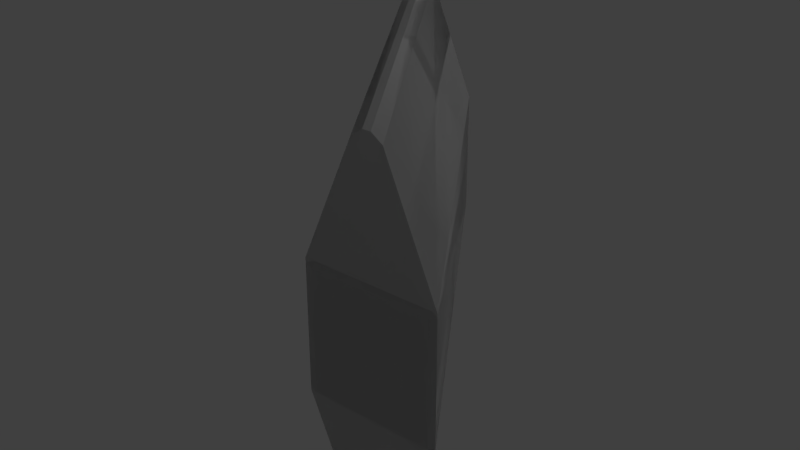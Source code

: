 # Source: Strut_Ramp.blend  (saved by Blender 2.79.0; exported with 4.5.12 LTS)
import bpy
from mathutils import Matrix  # noqa: F401  (used for matrix-valued properties, if any)

bpy.ops.wm.read_factory_settings(use_empty=True)
scene = bpy.context.scene
scene.name = 'Scene'

# ---- collections
col_collection_1 = bpy.data.collections.new('Collection 1'); scene.collection.children.link(col_collection_1)

# ---- materials (node trees are filled in below, after node groups)
mat_strut_ramp_001 = bpy.data.materials.new('strut_ramp.001')
mat_strut_ramp_001.alpha_threshold = 0.0
mat_strut_ramp_001.use_transparent_shadow = False
mat_strut_ramp_001.roughness = 0.5
mat_strut_ramp = bpy.data.materials.new('strut_ramp')
mat_strut_ramp.alpha_threshold = 0.0
mat_strut_ramp.use_transparent_shadow = False
mat_strut_ramp.roughness = 0.5

# ---- material node trees

# ---- world
world_world = bpy.data.worlds.new('World'); scene.world = world_world
world_world.color = (0.05088, 0.05088, 0.05088)
world_world.use_sun_shadow = False
world_world.sun_shadow_jitter_overblur = 0.0
world_world.cycles.sampling_method = 'MANUAL'

# ---- lights
light_lamp = bpy.data.lights.new('Lamp', 'POINT')
light_lamp.transmission_factor = 0.0
light_lamp.cutoff_distance = 30.0
light_lamp.energy = 100.0
light_lamp.shadow_buffer_clip_start = 1.001
light_lamp.shadow_soft_size = 0.1
light_lamp.shadow_maximum_resolution = 0.006
light_lamp.use_absolute_resolution = True

# ---- meshes
me_strut_ramp_001 = bpy.data.meshes.new('strut_ramp.001')
me_strut_ramp_001.from_pydata([(-0.465, 0.465, -0.5), (-0.465, 0.5, -0.465), (0.465, 0.5, -0.465), (0.465, 0.465, -0.5), (-0.5003, 0.465, -0.465), (-0.465, 0.465, -0.5), (-0.465, -0.465, -0.5), (-0.5003, -0.465, -0.465), (-0.465, -0.5, -0.465), (-0.465, -0.465, -0.5), (0.465, -0.465, -0.5), (0.465, -0.5, -0.465), (0.465, 0.465, -0.5), (0.5453, 0.465, -0.4656), (0.5453, -0.465, -0.4656), (0.465, -0.465, -0.5), (-0.465, 0.5, -0.465), (-0.465, 0.465, -0.5), (-0.5003, 0.465, -0.465), (-0.465, -0.465, -0.5), (-0.465, -0.5, -0.465), (-0.5003, -0.465, -0.465), (0.465, 0.465, -0.5), (0.465, 0.5, -0.465), (0.5453, 0.465, -0.4656), (0.465, -0.5, -0.465), (0.465, -0.465, -0.5), (0.5453, -0.465, -0.4656), (0.465, 0.465, -0.5), (0.465, -0.465, -0.5), (0.0, 0.0, -0.5), (-0.465, -0.465, -0.5), (-0.465, 0.465, -0.5), (2.465, 0.465, 2.5), (2.465, 0.5, 2.465), (1.535, 0.5, 2.465), (1.535, 0.465, 2.5), (2.5, 0.465, 2.465), (2.465, 0.465, 2.5), (2.465, -0.465, 2.5), (2.5, -0.465, 2.465), (2.465, -0.5, 2.465), (2.465, -0.465, 2.5), (1.535, -0.465, 2.5), (1.535, -0.5, 2.465), (1.535, 0.465, 2.5), (1.453, 0.465, 2.466), (1.453, -0.465, 2.466), (1.535, -0.465, 2.5), (2.465, 0.5, 2.465), (2.465, 0.465, 2.5), (2.5, 0.465, 2.465), (2.465, -0.465, 2.5), (2.465, -0.5, 2.465), (2.5, -0.465, 2.465), (1.535, 0.465, 2.5), (1.535, 0.5, 2.465), (1.453, 0.465, 2.466), (1.535, -0.5, 2.465), (1.535, -0.465, 2.5), (1.453, -0.465, 2.466), (1.535, 0.465, 2.5), (1.535, -0.465, 2.5), (2.0, 0.0, 2.5), (2.465, -0.465, 2.5), (2.465, 0.465, 2.5), (-0.5006, -0.01987, -0.464), (-0.502, -0.01987, -0.4661), (-0.5, -0.5, -0.4631), (0.4631, -0.01987, 0.981), (0.4631, -0.5, 0.981), (-0.502, 0.01987, -0.4661), (-0.5006, 0.01987, -0.464), (-0.5003, 0.5, -0.4635), (0.4742, 0.01987, 0.9976), (1.454, 0.01987, 2.467), (1.453, 0.5, 2.466), (2.5, -0.5, 2.465), (1.453, -0.5, 2.466), (1.857, -1.431, 2.466), (1.946, -1.491, 2.466), (2.008, -1.491, 2.466), (2.097, -1.431, 2.466), (1.454, -0.01987, 2.467), (2.5, 0.5, 2.466), (1.454, 0.01987, 2.467), (1.453, 0.5, 2.466), (2.501, 0.01987, 2.466), (2.501, -0.01987, 2.466), (1.858, 1.431, 2.466), (1.946, 1.491, 2.466), (2.009, 1.491, 2.466), (2.098, 1.431, 2.466), (-0.09737, -1.431, -0.4653), (-0.5, -0.5, -0.4631), (0.5455, -0.5, -0.4653), (-0.008296, -1.491, -0.4653), (0.05386, -1.491, -0.4653), (0.1429, -1.431, -0.4653), (0.5449, -0.01987, -0.4661), (0.5453, 0.5, -0.4656), (-0.5003, 0.5, -0.4635), (-0.502, 0.01987, -0.4661), (-0.502, -0.01987, -0.4661), (0.545, 0.01987, -0.4661), (-0.09774, 1.431, -0.4653), (-0.009185, 1.491, -0.4653), (0.05396, 1.491, -0.4653), (0.1426, 1.431, -0.4653), (0.4742, 0.01987, 0.9976), (0.4631, -0.01987, 0.981), (0.4853, -0.01987, 1.014), (0.4853, -0.5, 1.014), (0.4631, -0.5, 0.981), (-0.5006, -0.01987, -0.464), (-0.5006, 0.01987, -0.464), (-0.502, 0.01987, -0.4661), (-0.502, -0.01987, -0.4661), (1.454, 0.01987, 2.467), (1.454, -0.01987, 2.467), (-0.5003, 0.5, -0.4635), (1.453, 0.5, 2.466), (1.858, 1.431, 2.466), (-0.09774, 1.431, -0.4653), (2.5, 0.5, 2.466), (2.501, 0.01987, 2.466), (1.521, 0.01987, 0.9976), (0.545, 0.01987, -0.4661), (0.5453, 0.5, -0.4656), (1.521, 0.01987, 0.9976), (1.532, -0.01987, 1.014), (1.51, -0.01987, 0.981), (1.51, -0.5, 0.981), (1.532, -0.5, 1.014), (2.501, 0.01987, 2.466), (2.501, -0.01987, 2.466), (0.545, 0.01987, -0.4661), (0.5449, -0.01987, -0.4661), (2.5, 0.5, 2.466), (0.5453, 0.5, -0.4656), (0.1426, 1.431, -0.4653), (2.098, 1.431, 2.466), (0.4631, -0.5, 0.981), (0.8666, -1.431, 0.9806), (0.8894, -1.431, 1.015), (0.4853, -0.5, 1.014), (0.8666, -1.431, 0.9806), (0.9545, -1.491, 0.9789), (0.9795, -1.491, 1.016), (0.8894, -1.431, 1.015), (1.532, -0.5, 1.014), (1.13, -1.431, 1.015), (1.107, -1.431, 0.9806), (1.51, -0.5, 0.981), (1.13, -1.431, 1.015), (1.042, -1.491, 1.016), (1.017, -1.491, 0.9789), (1.107, -1.431, 0.9806), (0.9545, -1.491, 0.9789), (1.017, -1.491, 0.9789), (1.042, -1.491, 1.016), (0.9795, -1.491, 1.016), (2.098, 1.431, 2.466), (0.1426, 1.431, -0.4653), (0.05396, 1.491, -0.4653), (2.009, 1.491, 2.466), (2.009, 1.491, 2.466), (0.05396, 1.491, -0.4653), (-0.009185, 1.491, -0.4653), (1.946, 1.491, 2.466), (-0.09774, 1.431, -0.4653), (1.858, 1.431, 2.466), (1.946, 1.491, 2.466), (-0.009185, 1.491, -0.4653), (1.453, -0.5, 2.466), (1.454, -0.01987, 2.467), (0.4853, -0.01987, 1.014), (0.4853, -0.5, 1.014), (-0.09737, -1.431, -0.4653), (0.8666, -1.431, 0.9806), (0.4631, -0.5, 0.981), (-0.5, -0.5, -0.4631), (2.097, -1.431, 2.466), (1.13, -1.431, 1.015), (1.532, -0.5, 1.014), (2.5, -0.5, 2.465), (0.05386, -1.491, -0.4653), (1.017, -1.491, 0.9789), (0.9545, -1.491, 0.9789), (-0.008296, -1.491, -0.4653), (-0.09737, -1.431, -0.4653), (-0.008296, -1.491, -0.4653), (0.9545, -1.491, 0.9789), (0.8666, -1.431, 0.9806), (0.05386, -1.491, -0.4653), (0.1429, -1.431, -0.4653), (1.107, -1.431, 0.9806), (1.017, -1.491, 0.9789), (0.5455, -0.5, -0.4653), (0.5449, -0.01987, -0.4661), (1.51, -0.01987, 0.981), (1.51, -0.5, 0.981), (0.8894, -1.431, 1.015), (1.857, -1.431, 2.466), (1.453, -0.5, 2.466), (0.4853, -0.5, 1.014), (1.107, -1.431, 0.9806), (0.1429, -1.431, -0.4653), (0.5455, -0.5, -0.4653), (1.51, -0.5, 0.981), (1.042, -1.491, 1.016), (2.008, -1.491, 2.466), (1.946, -1.491, 2.466), (0.9795, -1.491, 1.016), (0.9795, -1.491, 1.016), (1.946, -1.491, 2.466), (1.857, -1.431, 2.466), (0.8894, -1.431, 1.015), (1.13, -1.431, 1.015), (2.097, -1.431, 2.466), (2.008, -1.491, 2.466), (1.042, -1.491, 1.016), (1.532, -0.01987, 1.014), (2.501, -0.01987, 2.466), (2.5, -0.5, 2.465), (1.532, -0.5, 1.014)], [], [(0, 1, 2), (0, 2, 3), (4, 5, 6), (4, 6, 7), (8, 9, 10), (8, 10, 11), (12, 13, 14), (12, 14, 15), (16, 17, 18), (19, 20, 21), (22, 23, 24), (25, 26, 27), (28, 29, 30), (29, 31, 30), (31, 32, 30), (32, 28, 30), (33, 34, 35), (33, 35, 36), (37, 38, 39), (37, 39, 40), (41, 42, 43), (41, 43, 44), (45, 46, 47), (45, 47, 48), (49, 50, 51), (52, 53, 54), (55, 56, 57), (58, 59, 60), (61, 62, 63), (62, 64, 63), (64, 65, 63), (65, 61, 63), (66, 67, 68), (69, 66, 68), (69, 68, 70), (71, 72, 73), (73, 72, 74), (74, 75, 73), (75, 76, 73), (77, 78, 79), (79, 80, 77), (80, 81, 77), (81, 82, 77), (77, 83, 78), (83, 77, 84), (85, 83, 84), (84, 86, 85), (77, 87, 84), (77, 88, 87), (89, 86, 84), (84, 90, 89), (84, 91, 90), (84, 92, 91), (93, 94, 95), (95, 96, 93), (95, 97, 96), (95, 98, 97), (95, 94, 99), (100, 99, 94), (101, 100, 94), (102, 101, 94), (94, 103, 102), (100, 104, 99), (100, 101, 105), (105, 106, 100), (106, 107, 100), (107, 108, 100), (109, 110, 111), (112, 111, 110), (112, 110, 113), (114, 110, 109), (109, 115, 114), (114, 115, 116), (116, 117, 114), (111, 118, 109), (111, 119, 118), (120, 121, 122), (120, 122, 123), (124, 125, 126), (126, 127, 124), (127, 128, 124), (129, 130, 131), (130, 132, 131), (130, 133, 132), (134, 130, 129), (134, 135, 130), (131, 136, 129), (131, 137, 136), (138, 139, 140), (138, 140, 141), (142, 143, 144), (142, 144, 145), (146, 147, 148), (146, 148, 149), (150, 151, 152), (150, 152, 153), (154, 155, 156), (154, 156, 157), (158, 159, 160), (158, 160, 161), (162, 163, 164), (162, 164, 165), (166, 167, 168), (166, 168, 169), (170, 171, 172), (170, 172, 173), (174, 175, 176), (174, 176, 177), (178, 179, 180), (178, 180, 181), (182, 183, 184), (182, 184, 185), (186, 187, 188), (186, 188, 189), (190, 191, 192), (190, 192, 193), (194, 195, 196), (194, 196, 197), (198, 199, 200), (198, 200, 201), (202, 203, 204), (202, 204, 205), (206, 207, 208), (206, 208, 209), (210, 211, 212), (210, 212, 213), (214, 215, 216), (214, 216, 217), (218, 219, 220), (218, 220, 221), (222, 223, 224), (222, 224, 225)])
me_strut_ramp_001.polygons.foreach_set('use_smooth', [True] * 132)
_k = set([(0, 1), (0, 3), (1, 2), (2, 3), (4, 5), (4, 7), (5, 6), (6, 7), (8, 9), (8, 11), (9, 10), (10, 11), (12, 13), (12, 15), (13, 14), (14, 15), (16, 17), (16, 18), (17, 18), (19, 20), (19, 21), (20, 21), (22, 23), (22, 24), (23, 24), (25, 26), (25, 27), (26, 27), (28, 29), (28, 32), (29, 31), (31, 32), (33, 34), (33, 36), (34, 35), (35, 36), (37, 38), (37, 40), (38, 39), (39, 40), (41, 42), (41, 44), (42, 43), (43, 44), (45, 46), (45, 48), (46, 47), (47, 48), (49, 50), (49, 51), (50, 51), (52, 53), (52, 54), (53, 54), (55, 56), (55, 57), (56, 57), (58, 59), (58, 60), (59, 60), (61, 62), (61, 65), (62, 64), (64, 65), (66, 67), (66, 69), (67, 68), (68, 70), (69, 70), (71, 72), (71, 73), (72, 74), (73, 76), (74, 75), (75, 76), (77, 82), (77, 88), (78, 79), (78, 83), (79, 80), (80, 81), (81, 82), (83, 85), (84, 87), (84, 92), (85, 86), (86, 89), (87, 88), (89, 90), (90, 91), (91, 92), (93, 94), (93, 96), (94, 103), (95, 98), (95, 99), (96, 97), (97, 98), (99, 104), (100, 104), (100, 108), (101, 102), (101, 105), (102, 103), (105, 106), (106, 107), (107, 108), (109, 115), (109, 118), (110, 113), (110, 114), (111, 112), (111, 119), (112, 113), (114, 117), (115, 116), (116, 117), (118, 119), (120, 121), (120, 123), (121, 122), (122, 123), (124, 125), (124, 128), (125, 126), (126, 127), (127, 128), (129, 134), (129, 136), (130, 133), (130, 135), (131, 132), (131, 137), (132, 133), (134, 135), (136, 137), (138, 139), (138, 141), (139, 140), (140, 141), (142, 143), (142, 145), (143, 144), (144, 145), (146, 147), (146, 149), (147, 148), (148, 149), (150, 151), (150, 153), (151, 152), (152, 153), (154, 155), (154, 157), (155, 156), (156, 157), (158, 159), (158, 161), (159, 160), (160, 161), (162, 163), (162, 165), (163, 164), (164, 165), (166, 167), (166, 169), (167, 168), (168, 169), (170, 171), (170, 173), (171, 172), (172, 173), (174, 175), (174, 177), (175, 176), (176, 177), (178, 179), (178, 181), (179, 180), (180, 181), (182, 183), (182, 185), (183, 184), (184, 185), (186, 187), (186, 189), (187, 188), (188, 189), (190, 191), (190, 193), (191, 192), (192, 193), (194, 195), (194, 197), (195, 196), (196, 197), (198, 199), (198, 201), (199, 200), (200, 201), (202, 203), (202, 205), (203, 204), (204, 205), (206, 207), (206, 209), (207, 208), (208, 209), (210, 211), (210, 213), (211, 212), (212, 213), (214, 215), (214, 217), (215, 216), (216, 217), (218, 219), (218, 221), (219, 220), (220, 221), (222, 223), (222, 225), (223, 224), (224, 225)])
me_strut_ramp_001.attributes.new('sharp_edge', 'BOOLEAN', 'EDGE').data.foreach_set('value', [ (min(e.vertices), max(e.vertices)) in _k for e in me_strut_ramp_001.edges])
_uv = me_strut_ramp_001.uv_layers.new(name='UVMap')
_uv.uv.foreach_set('vector', [0.7472, 0.08021, 0.7469, 0.08021, 0.7469, 0.07239, 0.7472, 0.08021, 0.7469, 0.07239, 0.7472, 0.07239, 0.7472, 0.08051, 0.7472, 0.08021, 0.7551, 0.08021, 0.7472, 0.08051, 0.7551, 0.08021, 0.7551, 0.08051, 0.7554, 0.08021, 0.7551, 0.08021, 0.7551, 0.07239, 0.7554, 0.08021, 0.7551, 0.07239, 0.7554, 0.07239, 0.7472, 0.07239, 0.7472, 0.07172, 0.7551, 0.07172, 0.7472, 0.07239, 0.7551, 0.07172, 0.7551, 0.07239, 0.7469, 0.08021, 0.7472, 0.08021, 0.7472, 0.08051, 0.7551, 0.08021, 0.7554, 0.08021, 0.7551, 0.08051, 0.7472, 0.07239, 0.7469, 0.07239, 0.7472, 0.07172, 0.7554, 0.07239, 0.7551, 0.07239, 0.7551, 0.07172, 0.7472, 0.07239, 0.7551, 0.07239, 0.7512, 0.0763, 0.7551, 0.07239, 0.7551, 0.08021, 0.7512, 0.0763, 0.7551, 0.08021, 0.7472, 0.08021, 0.7512, 0.0763, 0.7472, 0.08021, 0.7472, 0.07239, 0.7512, 0.0763, 0.7636, 0.08022, 0.7639, 0.08022, 0.7639, 0.08804, 0.7636, 0.08022, 0.7639, 0.08804, 0.7636, 0.08804, 0.7636, 0.07992, 0.7636, 0.08022, 0.7558, 0.08022, 0.7636, 0.07992, 0.7558, 0.08022, 0.7558, 0.07992, 0.7555, 0.08022, 0.7558, 0.08022, 0.7558, 0.08804, 0.7555, 0.08022, 0.7558, 0.08804, 0.7555, 0.08804, 0.7636, 0.08804, 0.7636, 0.08872, 0.7558, 0.08872, 0.7636, 0.08804, 0.7558, 0.08872, 0.7558, 0.08804, 0.7639, 0.08022, 0.7636, 0.08022, 0.7636, 0.07992, 0.7558, 0.08022, 0.7555, 0.08022, 0.7558, 0.07992, 0.7636, 0.08804, 0.7639, 0.08804, 0.7636, 0.08872, 0.7555, 0.08804, 0.7558, 0.08804, 0.7558, 0.08872, 0.7636, 0.08804, 0.7558, 0.08804, 0.7597, 0.08413, 0.7558, 0.08804, 0.7558, 0.08022, 0.7597, 0.08413, 0.7558, 0.08022, 0.7636, 0.08022, 0.7597, 0.08413, 0.7636, 0.08022, 0.7636, 0.08804, 0.7597, 0.08413, 0.2491, 0.08366, 0.2491, 0.08367, 0.2468, 0.08365, 0.2491, 0.07671, 0.2491, 0.08366, 0.2468, 0.08365, 0.2491, 0.07671, 0.2468, 0.08365, 0.2468, 0.07671, 0.2418, 0.09822, 0.2418, 0.09821, 0.2442, 0.09821, 0.2442, 0.09821, 0.2418, 0.09821, 0.2418, 0.09353, 0.2418, 0.09353, 0.2418, 0.08882, 0.2442, 0.09821, 0.2418, 0.08882, 0.2442, 0.08882, 0.2442, 0.09821, 0.2394, 0.0838, 0.2394, 0.08882, 0.2349, 0.08689, 0.2349, 0.08689, 0.2346, 0.08646, 0.2394, 0.0838, 0.2346, 0.08646, 0.2346, 0.08616, 0.2394, 0.0838, 0.2346, 0.08616, 0.2349, 0.08573, 0.2394, 0.0838, 0.2394, 0.0838, 0.2417, 0.08882, 0.2394, 0.08882, 0.2417, 0.08882, 0.2394, 0.0838, 0.2442, 0.08379, 0.2418, 0.08882, 0.2417, 0.08882, 0.2442, 0.08379, 0.2442, 0.08379, 0.2442, 0.08882, 0.2418, 0.08882, 0.2394, 0.0838, 0.2418, 0.08379, 0.2442, 0.08379, 0.2394, 0.0838, 0.2417, 0.08379, 0.2418, 0.08379, 0.2486, 0.08688, 0.2442, 0.08882, 0.2442, 0.08379, 0.2442, 0.08379, 0.2489, 0.08646, 0.2486, 0.08688, 0.2442, 0.08379, 0.2489, 0.08615, 0.2489, 0.08646, 0.2442, 0.08379, 0.2486, 0.08573, 0.2489, 0.08615, 0.2632, 0.09628, 0.2587, 0.09821, 0.2587, 0.09319, 0.2587, 0.09319, 0.2635, 0.09585, 0.2632, 0.09628, 0.2587, 0.09319, 0.2635, 0.09555, 0.2635, 0.09585, 0.2587, 0.09319, 0.2632, 0.09512, 0.2635, 0.09555, 0.2587, 0.09319, 0.2587, 0.09821, 0.2564, 0.09319, 0.2539, 0.09319, 0.2564, 0.09319, 0.2587, 0.09821, 0.2539, 0.09821, 0.2539, 0.09319, 0.2587, 0.09821, 0.2562, 0.09822, 0.2539, 0.09821, 0.2587, 0.09821, 0.2587, 0.09821, 0.2564, 0.09822, 0.2562, 0.09822, 0.2539, 0.09319, 0.2562, 0.09319, 0.2564, 0.09319, 0.2539, 0.09319, 0.2539, 0.09821, 0.2494, 0.09628, 0.2494, 0.09628, 0.2491, 0.09585, 0.2539, 0.09319, 0.2491, 0.09585, 0.2491, 0.09555, 0.2539, 0.09319, 0.2491, 0.09555, 0.2494, 0.09512, 0.2539, 0.09319, 0.7469, 0.09297, 0.7466, 0.09311, 0.7466, 0.09283, 0.7425, 0.09283, 0.7466, 0.09283, 0.7466, 0.09311, 0.7425, 0.09283, 0.7466, 0.09311, 0.7425, 0.09311, 0.7466, 0.1053, 0.7466, 0.09311, 0.7469, 0.09297, 0.7469, 0.09297, 0.7469, 0.1053, 0.7466, 0.1053, 0.7466, 0.1053, 0.7469, 0.1053, 0.7469, 0.1053, 0.7469, 0.1053, 0.7466, 0.1053, 0.7466, 0.1053, 0.7466, 0.09283, 0.7469, 0.08062, 0.7469, 0.09297, 0.7466, 0.09283, 0.7466, 0.08062, 0.7469, 0.08062, 0.2442, 0.09821, 0.2442, 0.08882, 0.2486, 0.08688, 0.2442, 0.09821, 0.2486, 0.08688, 0.2486, 0.09628, 0.2539, 0.08379, 0.2562, 0.08379, 0.2562, 0.0885, 0.2562, 0.0885, 0.2562, 0.09319, 0.2539, 0.08379, 0.2562, 0.09319, 0.2539, 0.09319, 0.2539, 0.08379, 0.7471, 0.09707, 0.7475, 0.09698, 0.7475, 0.09717, 0.7475, 0.09698, 0.7515, 0.09717, 0.7475, 0.09717, 0.7475, 0.09698, 0.7515, 0.09698, 0.7515, 0.09717, 0.7471, 0.08884, 0.7475, 0.09698, 0.7471, 0.09707, 0.7471, 0.08884, 0.7475, 0.08884, 0.7475, 0.09698, 0.7475, 0.09717, 0.7471, 0.1053, 0.7471, 0.09707, 0.7475, 0.09717, 0.7475, 0.1053, 0.7471, 0.1053, 0.2539, 0.08379, 0.2539, 0.09319, 0.2494, 0.09512, 0.2539, 0.08379, 0.2494, 0.09512, 0.2494, 0.08573, 0.7425, 0.09311, 0.7347, 0.09312, 0.7347, 0.09283, 0.7425, 0.09311, 0.7347, 0.09283, 0.7425, 0.09283, 0.7465, 0.08051, 0.7465, 0.07977, 0.7468, 0.07956, 0.7465, 0.08051, 0.7468, 0.07956, 0.7468, 0.08032, 0.7515, 0.09698, 0.7593, 0.1004, 0.7593, 0.1006, 0.7515, 0.09698, 0.7593, 0.1006, 0.7515, 0.09717, 0.7468, 0.0783, 0.7468, 0.07904, 0.7465, 0.07924, 0.7468, 0.0783, 0.7465, 0.07924, 0.7465, 0.07849, 0.7465, 0.07977, 0.7465, 0.07924, 0.7468, 0.07904, 0.7465, 0.07977, 0.7468, 0.07904, 0.7468, 0.07956, 0.2553, 0.08367, 0.2647, 0.06958, 0.2651, 0.06958, 0.2553, 0.08367, 0.2651, 0.06958, 0.2557, 0.08367, 0.2557, 0.08367, 0.2651, 0.06958, 0.2654, 0.06958, 0.2557, 0.08367, 0.2654, 0.06958, 0.256, 0.08367, 0.2658, 0.06958, 0.2564, 0.08367, 0.256, 0.08367, 0.2658, 0.06958, 0.256, 0.08367, 0.2654, 0.06958, 0.2394, 0.08882, 0.2417, 0.08882, 0.2417, 0.09348, 0.2394, 0.08882, 0.2417, 0.09348, 0.2394, 0.09348, 0.2423, 0.08366, 0.2423, 0.07672, 0.2468, 0.07671, 0.2423, 0.08366, 0.2468, 0.07671, 0.2468, 0.08365, 0.2365, 0.06982, 0.2412, 0.06982, 0.2392, 0.07429, 0.2365, 0.06982, 0.2392, 0.07429, 0.2346, 0.07429, 0.2414, 0.08367, 0.2368, 0.07673, 0.2371, 0.07673, 0.2414, 0.08367, 0.2371, 0.07673, 0.2417, 0.08367, 0.2421, 0.08367, 0.2417, 0.08367, 0.2371, 0.07673, 0.2421, 0.08367, 0.2371, 0.07673, 0.2375, 0.07672, 0.2414, 0.08367, 0.241, 0.08367, 0.2363, 0.07672, 0.2414, 0.08367, 0.2363, 0.07672, 0.2368, 0.07673, 0.2587, 0.09319, 0.2564, 0.09319, 0.2564, 0.08855, 0.2587, 0.09319, 0.2564, 0.08855, 0.2587, 0.08855, 0.2349, 0.09153, 0.2349, 0.08689, 0.2394, 0.08882, 0.2349, 0.09153, 0.2394, 0.08882, 0.2394, 0.09348, 0.2632, 0.09049, 0.2632, 0.09512, 0.2587, 0.09319, 0.2632, 0.09049, 0.2587, 0.09319, 0.2587, 0.08855, 0.2543, 0.08366, 0.2497, 0.0767, 0.25, 0.0767, 0.2543, 0.08366, 0.25, 0.0767, 0.2546, 0.08366, 0.2546, 0.08366, 0.25, 0.0767, 0.2504, 0.0767, 0.2546, 0.08366, 0.2504, 0.0767, 0.2551, 0.08367, 0.2539, 0.08367, 0.2493, 0.0767, 0.2497, 0.0767, 0.2539, 0.08367, 0.2497, 0.0767, 0.2543, 0.08366, 0.2392, 0.07659, 0.2346, 0.07659, 0.2346, 0.07429, 0.2392, 0.07659, 0.2346, 0.07429, 0.2392, 0.07429])
me_strut_ramp_001.materials.append(mat_strut_ramp_001)
me_strut_ramp_001.use_remesh_preserve_volume = False
me_strut_ramp_001.use_remesh_preserve_attributes = False
me_strut_ramp_001.use_mirror_vertex_groups = False
me_strut_ramp_001.update()
me_strut_ramp_001.normals_split_custom_set([tuple(v) for v in zip(*[iter([0.0, 0.7072, -0.707, 0.0, 0.7072, -0.707, 0.0, 0.7072, -0.707, 0.0, 0.7072, -0.707, 0.0, 0.7072, -0.707, 0.0, 0.7072, -0.707, -0.7042, 0.0, -0.71, -0.7042, 0.0, -0.71, -0.7042, 0.0, -0.71, -0.7042, 0.0, -0.71, -0.7042, 0.0, -0.71, -0.7042, 0.0, -0.71, 0.0, -0.7072, -0.707, 0.0, -0.7072, -0.707, 0.0, -0.7072, -0.707, 0.0, -0.7072, -0.707, 0.0, -0.7072, -0.707, 0.0, -0.7072, -0.707, 0.3937, 0.0, -0.9192, 0.3937, 0.0, -0.9192, 0.3937, 0.0, -0.9192, 0.3937, 0.0, -0.9192, 0.3937, 0.0, -0.9192, 0.3937, 0.0, -0.9192, -0.5742, 0.579, -0.5789, -0.5742, 0.579, -0.5789, -0.5742, 0.579, -0.5789, -0.5742, -0.579, -0.5789, -0.5742, -0.579, -0.5789, -0.5742, -0.579, -0.5789, 0.2898, 0.6768, -0.6767, 0.2898, 0.6768, -0.6767, 0.2898, 0.6768, -0.6767, 0.2898, -0.6768, -0.6767, 0.2898, -0.6768, -0.6767, 0.2898, -0.6768, -0.6767, 0.0, 0.0, -1.0, 0.0, 0.0, -1.0, 0.0, 0.0, -1.0, 0.0, 0.0, -1.0, 0.0, 0.0, -1.0, 0.0, 0.0, -1.0, 0.0, 0.0, -1.0, 0.0, 0.0, -1.0, 0.0, 0.0, -1.0, 0.0, 0.0, -1.0, 0.0, 0.0, -1.0, 0.0, 0.0, -1.0, 0.0, 0.7072, 0.707, 0.0, 0.7072, 0.707, 0.0, 0.7072, 0.707, 0.0, 0.7072, 0.707, 0.0, 0.7072, 0.707, 0.0, 0.7072, 0.707, 0.7071, 0.0, 0.7071, 0.7071, 0.0, 0.7071, 0.7071, 0.0, 0.7071, 0.7071, 0.0, 0.7071, 0.7071, 0.0, 0.7071, 0.7071, 0.0, 0.7071, 0.0, -0.7072, 0.707, 0.0, -0.7072, 0.707, 0.0, -0.7072, 0.707, 0.0, -0.7072, 0.707, 0.0, -0.7072, 0.707, 0.0, -0.7072, 0.707, -0.3854, 0.0, 0.9227, -0.3854, 0.0, 0.9227, -0.3854, 0.0, 0.9228, -0.3854, 0.0, 0.9227, -0.3854, 0.0, 0.9228, -0.3854, 0.0, 0.9228, 0.5773, 0.5774, 0.5773, 0.5773, 0.5774, 0.5773, 0.5773, 0.5774, 0.5773, 0.5773, -0.5774, 0.5773, 0.5773, -0.5774, 0.5773, 0.5773, -0.5774, 0.5773, -0.2832, 0.6782, 0.6781, -0.2832, 0.6782, 0.6781, -0.2832, 0.6782, 0.6781, -0.2832, -0.6782, 0.6781, -0.2832, -0.6782, 0.6781, -0.2832, -0.6782, 0.6781, 0.0, 0.0, 1.0, 0.0, 0.0, 1.0, 0.0, 0.0, 1.0, 0.0, 0.0, 1.0, 0.0, 0.0, 1.0, 0.0, 0.0, 1.0, 0.0, 0.0, 1.0, 0.0, 0.0, 1.0, 0.0, 0.0, 1.0, 0.0, 0.0, 1.0, 0.0, 0.0, 1.0, 0.0, 0.0, 1.0, -0.832, -1.308e-07, 0.5548, -0.832, -1.907e-07, 0.5548, -0.832, -3.533e-08, 0.5548, -0.832, 1.026e-07, 0.5548, -0.832, -1.308e-07, 0.5548, -0.832, -3.533e-08, 0.5548, -0.832, 1.026e-07, 0.5548, -0.832, -3.533e-08, 0.5548, -0.832, 1.386e-07, 0.5548, -0.8319, -6.569e-05, 0.5549, -0.8319, -6.565e-05, 0.5549, -0.832, -0.0001049, 0.5548, -0.832, -0.0001049, 0.5548, -0.8319, -6.565e-05, 0.5549, -0.832, -6.527e-05, 0.5548, -0.832, -6.527e-05, 0.5548, -0.832, -0.0004843, 0.5548, -0.832, -0.0001049, 0.5548, -0.832, -0.0004843, 0.5548, -0.832, -0.0005238, 0.5548, -0.832, -0.0001049, 0.5548, 0.0001956, -0.0004269, 1.0, 0.0005745, -0.0004522, 1.0, 0.0005763, -3.534e-06, 1.0, 0.0005763, -3.534e-06, 1.0, 0.0005881, -9.817e-06, 1.0, 0.0001956, -0.0004269, 1.0, 0.0005881, -9.817e-06, 1.0, 0.0005941, -1.26e-05, 1.0, 0.0001956, -0.0004269, 1.0, 0.0005941, -1.26e-05, 1.0, 0.0005963, -1.824e-05, 1.0, 0.0001956, -0.0004269, 1.0, 0.0001956, -0.0004269, 1.0, 0.0003883, -0.0006443, 1.0, 0.0005745, -0.0004522, 1.0, 0.0003883, -0.0006443, 1.0, 0.0001956, -0.0004269, 1.0, 0.0003862, 0.0001653, 1.0, 0.0005806, -0.0003968, 1.0, 0.0003883, -0.0006443, 1.0, 0.0003862, 0.0001653, 1.0, 0.0003862, 0.0001653, 1.0, 0.0006104, -6.818e-05, 1.0, 0.0005806, -0.0003968, 1.0, 0.0001956, -0.0004269, 1.0, 0.0005784, -0.000345, 1.0, 0.0003862, 0.0001653, 1.0, 0.0001956, -0.0004269, 1.0, 0.0005887, -0.0004278, 1.0, 0.0005784, -0.000345, 1.0, 0.0005971, 0.0003746, 1.0, 0.0006104, -6.818e-05, 1.0, 0.0003862, 0.0001653, 1.0, 0.0003862, 0.0001653, 1.0, 0.0005686, 0.000353, 1.0, 0.0005971, 0.0003746, 1.0, 0.0003862, 0.0001653, 1.0, 0.0006334, 0.0003863, 1.0, 0.0005686, 0.000353, 1.0, 0.0003862, 0.0001653, 1.0, 0.000811, 0.0004723, 1.0, 0.0006334, 0.0003863, 1.0, -0.001571, 0.001085, -1.0, -0.001264, 8.511e-05, -1.0, -0.001137, 0.0001509, -1.0, -0.001137, 0.0001509, -1.0, -0.001667, 0.00113, -1.0, -0.001571, 0.001085, -1.0, -0.001137, 0.0001509, -1.0, -0.001696, 0.001172, -1.0, -0.001667, 0.00113, -1.0, -0.001137, 0.0001509, -1.0, -0.001657, 0.001144, -1.0, -0.001696, 0.001172, -1.0, -0.001137, 0.0001509, -1.0, -0.001264, 8.511e-05, -1.0, -0.00104, -0.0003491, -1.0, -0.001163, -0.000502, -1.0, -0.00104, -0.0003491, -1.0, -0.001264, 8.511e-05, -1.0, -0.001177, -0.0004915, -1.0, -0.001163, -0.000502, -1.0, -0.001264, 8.511e-05, -1.0, -0.0009958, -0.0003828, -1.0, -0.001177, -0.0004915, -1.0, -0.001264, 8.511e-05, -1.0, -0.001264, 8.511e-05, -1.0, -0.001019, -0.0003643, -1.0, -0.0009958, -0.0003828, -1.0, -0.001163, -0.000502, -1.0, -0.0009836, -0.0004305, -1.0, -0.00104, -0.0003491, -1.0, -0.001163, -0.000502, -1.0, -0.001177, -0.0004915, -1.0, -0.001674, -0.0007867, -1.0, -0.001674, -0.0007867, -1.0, -0.001638, -0.0007623, -1.0, -0.001163, -0.000502, -1.0, -0.001638, -0.0007623, -1.0, -0.001672, -0.0007857, -1.0, -0.001163, -0.000502, -1.0, -0.001672, -0.0007857, -1.0, -0.001643, -0.000766, -1.0, -0.001163, -0.000502, -1.0, -0.8319, -3.76e-06, 0.5549, -0.8319, 1.575e-06, 0.5549, -0.8319, -6.405e-06, 0.5549, -0.8319, 6.646e-08, 0.5549, -0.8319, -6.405e-06, 0.5549, -0.8319, 1.575e-06, 0.5549, -0.8319, 6.646e-08, 0.5549, -0.8319, 1.575e-06, 0.5549, -0.8319, 7.017e-08, 0.5549, -0.832, 4.061e-07, 0.5548, -0.8319, 1.575e-06, 0.5549, -0.8319, -3.76e-06, 0.5549, -0.8319, -3.76e-06, 0.5549, -0.8319, 1.502e-06, 0.5549, -0.832, 4.061e-07, 0.5548, -0.832, 4.061e-07, 0.5548, -0.8319, 1.502e-06, 0.5549, -0.8319, -9.359e-08, 0.5549, -0.8319, -9.359e-08, 0.5549, -0.832, -2.303e-06, 0.5548, -0.832, 4.061e-07, 0.5548, -0.8319, -6.405e-06, 0.5549, -0.832, -0.0003436, 0.5548, -0.8319, -3.76e-06, 0.5549, -0.8319, -6.405e-06, 0.5549, -0.832, -9.927e-06, 0.5548, -0.832, -0.0003436, 0.5548, -0.7824, 0.3396, 0.522, -0.7824, 0.3399, 0.5218, -0.7824, 0.3401, 0.5218, -0.7824, 0.3396, 0.522, -0.7824, 0.3401, 0.5218, -0.7824, 0.34, 0.5218, 0.832, -5.746e-05, -0.5548, 0.832, -6.583e-05, -0.5548, 0.832, -6.551e-05, -0.5548, 0.832, -6.551e-05, -0.5548, 0.8319, 2.268e-05, -0.5549, 0.832, -5.746e-05, -0.5548, 0.8319, 2.268e-05, -0.5549, 0.8319, 3.1e-05, -0.5549, 0.832, -5.746e-05, -0.5548, 0.832, -9.025e-07, -0.5548, 0.8319, 5.259e-06, -0.5549, 0.8319, -6.902e-06, -0.5549, 0.8319, 5.259e-06, -0.5549, 0.8319, 3.608e-07, -0.5549, 0.8319, -6.902e-06, -0.5549, 0.8319, 5.259e-06, -0.5549, 0.8319, 3.88e-07, -0.5549, 0.8319, 3.608e-07, -0.5549, 0.832, -6.557e-06, -0.5548, 0.8319, 5.259e-06, -0.5549, 0.832, -9.025e-07, -0.5548, 0.832, -6.557e-06, -0.5548, 0.832, -6.874e-06, -0.5548, 0.8319, 5.259e-06, -0.5549, 0.8319, -6.902e-06, -0.5549, 0.832, 1.339e-05, -0.5548, 0.832, -9.025e-07, -0.5548, 0.8319, -6.902e-06, -0.5549, 0.832, 1.379e-05, -0.5548, 0.832, 1.339e-05, -0.5548, 0.7828, 0.3385, -0.5222, 0.7827, 0.3389, -0.522, 0.7827, 0.3388, -0.5221, 0.7828, 0.3385, -0.5222, 0.7827, 0.3388, -0.5221, 0.7828, 0.3384, -0.5222, -0.7825, -0.3399, 0.5217, -0.7825, -0.3396, 0.5218, -0.7825, -0.3396, 0.5218, -0.7825, -0.3399, 0.5217, -0.7825, -0.3396, 0.5218, -0.7825, -0.3396, 0.5218, -0.5259, -0.7749, 0.3507, -0.5259, -0.7749, 0.3506, -0.5262, -0.7746, 0.3508, -0.5259, -0.7749, 0.3507, -0.5262, -0.7746, 0.3508, -0.5259, -0.7749, 0.3507, 0.7828, -0.3388, -0.522, 0.7828, -0.3388, -0.522, 0.7828, -0.3388, -0.522, 0.7828, -0.3388, -0.522, 0.7828, -0.3388, -0.522, 0.7828, -0.3388, -0.522, 0.5259, -0.7749, -0.3507, 0.5259, -0.7749, -0.3507, 0.5259, -0.7749, -0.3507, 0.5259, -0.7749, -0.3507, 0.5259, -0.7749, -0.3507, 0.5259, -0.7749, -0.3507, 6.029e-11, -1.0, -1.541e-05, 1.462e-10, -1.0, -1.916e-05, 8.587e-11, -1.0, -1.652e-05, 6.029e-11, -1.0, -1.541e-05, 8.587e-11, -1.0, -1.652e-05, 0.0, -1.0, -1.277e-05, 0.527, 0.7738, -0.3516, 0.5268, 0.774, -0.3514, 0.527, 0.7737, -0.3516, 0.527, 0.7738, -0.3516, 0.527, 0.7737, -0.3516, 0.527, 0.7738, -0.3516, -0.0001117, 1.0, 7.995e-05, 0.0001189, 1.0, -8.439e-05, -0.0001597, 1.0, 0.0001103, -0.0001117, 1.0, 7.995e-05, -0.0001597, 1.0, 0.0001103, -0.0001152, 1.0, 8.245e-05, -0.5272, 0.7736, 0.3517, -0.5268, 0.774, 0.3514, -0.5268, 0.7739, 0.3514, -0.5272, 0.7736, 0.3517, -0.5268, 0.7739, 0.3514, -0.5272, 0.7735, 0.3517, -0.832, 7.076e-07, 0.5548, -0.832, 8.533e-07, 0.5548, -0.832, 1.458e-07, 0.5548, -0.832, 7.076e-07, 0.5548, -0.832, 1.458e-07, 0.5548, -0.832, 0.0, 0.5548, -0.7825, -0.3397, 0.5218, -0.7826, -0.3396, 0.5218, -0.7825, -0.3396, 0.5218, -0.7825, -0.3397, 0.5218, -0.7825, -0.3396, 0.5218, -0.7825, -0.3398, 0.5218, 0.7827, -0.339, -0.522, 0.7828, -0.3389, -0.5219, 0.7828, -0.3389, -0.5219, 0.7827, -0.339, -0.522, 0.7828, -0.3389, -0.5219, 0.7827, -0.339, -0.522, -3.782e-06, -1.0, -1.597e-05, 1.415e-10, -1.0, -1.805e-05, -5.384e-08, -1.0, -1.802e-05, -3.782e-06, -1.0, -1.597e-05, -5.384e-08, -1.0, -1.802e-05, -3.836e-06, -1.0, -1.594e-05, -0.5256, -0.7753, 0.3504, -0.5257, -0.7751, 0.3505, -0.5257, -0.7751, 0.3505, -0.5256, -0.7753, 0.3504, -0.5257, -0.7751, 0.3505, -0.5259, -0.7749, 0.3507, 0.5257, -0.775, -0.3506, 0.5255, -0.7753, -0.3504, 0.5259, -0.7749, -0.3507, 0.5257, -0.775, -0.3506, 0.5259, -0.7749, -0.3507, 0.5259, -0.7749, -0.3507, 0.832, 7.347e-07, -0.5548, 0.832, 8.564e-07, -0.5548, 0.832, 2.676e-07, -0.5548, 0.832, 7.347e-07, -0.5548, 0.832, 2.676e-07, -0.5548, 0.832, 1.457e-07, -0.5548, -0.7826, -0.3395, 0.5219, -0.7826, -0.3394, 0.5218, -0.7826, -0.3394, 0.5218, -0.7826, -0.3395, 0.5219, -0.7826, -0.3394, 0.5218, -0.7825, -0.3396, 0.5219, 0.7828, -0.3388, -0.522, 0.7829, -0.3387, -0.522, 0.7828, -0.3387, -0.522, 0.7828, -0.3388, -0.522, 0.7828, -0.3387, -0.522, 0.7827, -0.3388, -0.522, -1.552e-10, -1.0, -1.847e-05, -1.101e-08, -1.0, -1.778e-05, -1.086e-08, -1.0, -1.779e-05, -1.552e-10, -1.0, -1.847e-05, -1.086e-08, -1.0, -1.779e-05, 0.0, -1.0, -1.848e-05, -0.5259, -0.7749, 0.3507, -0.5263, -0.7745, 0.3509, -0.5263, -0.7745, 0.3509, -0.5259, -0.7749, 0.3507, -0.5263, -0.7745, 0.3509, -0.5259, -0.7749, 0.3507, 0.5259, -0.7749, -0.3507, 0.5263, -0.7745, -0.3509, 0.5263, -0.7745, -0.3509, 0.5259, -0.7749, -0.3507, 0.5263, -0.7745, -0.3509, 0.5259, -0.7749, -0.3507, 0.832, -1.383e-07, -0.5548, 0.832, -8.086e-07, -0.5548, 0.832, -6.705e-07, -0.5548, 0.832, -1.383e-07, -0.5548, 0.832, -6.705e-07, -0.5548, 0.832, 0.0, -0.5548])] * 3)])
me_strut_ramp = bpy.data.meshes.new('strut_ramp')
me_strut_ramp.from_pydata([(-0.465, 0.465, -0.5), (-0.465, 0.5, -0.465), (0.465, 0.5, -0.465), (0.465, 0.465, -0.5), (-0.5003, 0.465, -0.465), (-0.465, 0.465, -0.5), (-0.465, -0.465, -0.5), (-0.5003, -0.465, -0.465), (-0.465, -0.5, -0.465), (-0.465, -0.465, -0.5), (0.465, -0.465, -0.5), (0.465, -0.5, -0.465), (0.465, 0.465, -0.5), (0.5453, 0.465, -0.4656), (0.5453, -0.465, -0.4656), (0.465, -0.465, -0.5), (-0.465, 0.5, -0.465), (-0.465, 0.465, -0.5), (-0.5003, 0.465, -0.465), (-0.465, -0.465, -0.5), (-0.465, -0.5, -0.465), (-0.5003, -0.465, -0.465), (0.465, 0.465, -0.5), (0.465, 0.5, -0.465), (0.5453, 0.465, -0.4656), (0.465, -0.5, -0.465), (0.465, -0.465, -0.5), (0.5453, -0.465, -0.4656), (0.465, 0.465, -0.5), (0.465, -0.465, -0.5), (0.0, 0.0, -0.5), (-0.465, -0.465, -0.5), (-0.465, 0.465, -0.5), (2.465, 0.465, 2.5), (2.465, 0.5, 2.465), (1.535, 0.5, 2.465), (1.535, 0.465, 2.5), (2.5, 0.465, 2.465), (2.465, 0.465, 2.5), (2.465, -0.465, 2.5), (2.5, -0.465, 2.465), (2.465, -0.5, 2.465), (2.465, -0.465, 2.5), (1.535, -0.465, 2.5), (1.535, -0.5, 2.465), (1.535, 0.465, 2.5), (1.453, 0.465, 2.466), (1.453, -0.465, 2.466), (1.535, -0.465, 2.5), (2.465, 0.5, 2.465), (2.465, 0.465, 2.5), (2.5, 0.465, 2.465), (2.465, -0.465, 2.5), (2.465, -0.5, 2.465), (2.5, -0.465, 2.465), (1.535, 0.465, 2.5), (1.535, 0.5, 2.465), (1.453, 0.465, 2.466), (1.535, -0.5, 2.465), (1.535, -0.465, 2.5), (1.453, -0.465, 2.466), (1.535, 0.465, 2.5), (1.535, -0.465, 2.5), (2.0, 0.0, 2.5), (2.465, -0.465, 2.5), (2.465, 0.465, 2.5), (-0.5006, -0.01987, -0.464), (-0.502, -0.01987, -0.4661), (-0.5, -0.5, -0.4631), (0.4631, -0.01987, 0.981), (0.4631, -0.5, 0.981), (-0.502, 0.01987, -0.4661), (-0.5006, 0.01987, -0.464), (-0.5003, 0.5, -0.4635), (0.4742, 0.01987, 0.9976), (1.454, 0.01987, 2.467), (1.453, 0.5, 2.466), (2.5, -0.5, 2.465), (1.453, -0.5, 2.466), (1.857, -1.431, 2.466), (1.946, -1.491, 2.466), (2.008, -1.491, 2.466), (2.097, -1.431, 2.466), (1.454, -0.01987, 2.467), (2.5, 0.5, 2.466), (1.454, 0.01987, 2.467), (1.453, 0.5, 2.466), (2.501, 0.01987, 2.466), (2.501, -0.01987, 2.466), (1.858, 1.431, 2.466), (1.946, 1.491, 2.466), (2.009, 1.491, 2.466), (2.098, 1.431, 2.466), (-0.09737, -1.431, -0.4653), (-0.5, -0.5, -0.4631), (0.5455, -0.5, -0.4653), (-0.008296, -1.491, -0.4653), (0.05386, -1.491, -0.4653), (0.1429, -1.431, -0.4653), (0.5449, -0.01987, -0.4661), (0.5453, 0.5, -0.4656), (-0.5003, 0.5, -0.4635), (-0.502, 0.01987, -0.4661), (-0.502, -0.01987, -0.4661), (0.545, 0.01987, -0.4661), (-0.09774, 1.431, -0.4653), (-0.009185, 1.491, -0.4653), (0.05396, 1.491, -0.4653), (0.1426, 1.431, -0.4653), (0.4742, 0.01987, 0.9976), (0.4631, -0.01987, 0.981), (0.4853, -0.01987, 1.014), (0.4853, -0.5, 1.014), (0.4631, -0.5, 0.981), (-0.5006, -0.01987, -0.464), (-0.5006, 0.01987, -0.464), (-0.502, 0.01987, -0.4661), (-0.502, -0.01987, -0.4661), (1.454, 0.01987, 2.467), (1.454, -0.01987, 2.467), (-0.5003, 0.5, -0.4635), (1.453, 0.5, 2.466), (1.858, 1.431, 2.466), (-0.09774, 1.431, -0.4653), (2.5, 0.5, 2.466), (2.501, 0.01987, 2.466), (1.521, 0.01987, 0.9976), (0.545, 0.01987, -0.4661), (0.5453, 0.5, -0.4656), (1.521, 0.01987, 0.9976), (1.532, -0.01987, 1.014), (1.51, -0.01987, 0.981), (1.51, -0.5, 0.981), (1.532, -0.5, 1.014), (2.501, 0.01987, 2.466), (2.501, -0.01987, 2.466), (0.545, 0.01987, -0.4661), (0.5449, -0.01987, -0.4661), (2.5, 0.5, 2.466), (0.5453, 0.5, -0.4656), (0.1426, 1.431, -0.4653), (2.098, 1.431, 2.466), (0.4631, -0.5, 0.981), (0.8666, -1.431, 0.9806), (0.8894, -1.431, 1.015), (0.4853, -0.5, 1.014), (0.8666, -1.431, 0.9806), (0.9545, -1.491, 0.9789), (0.9795, -1.491, 1.016), (0.8894, -1.431, 1.015), (1.532, -0.5, 1.014), (1.13, -1.431, 1.015), (1.107, -1.431, 0.9806), (1.51, -0.5, 0.981), (1.13, -1.431, 1.015), (1.042, -1.491, 1.016), (1.017, -1.491, 0.9789), (1.107, -1.431, 0.9806), (0.9545, -1.491, 0.9789), (1.017, -1.491, 0.9789), (1.042, -1.491, 1.016), (0.9795, -1.491, 1.016), (2.098, 1.431, 2.466), (0.1426, 1.431, -0.4653), (0.05396, 1.491, -0.4653), (2.009, 1.491, 2.466), (2.009, 1.491, 2.466), (0.05396, 1.491, -0.4653), (-0.009185, 1.491, -0.4653), (1.946, 1.491, 2.466), (-0.09774, 1.431, -0.4653), (1.858, 1.431, 2.466), (1.946, 1.491, 2.466), (-0.009185, 1.491, -0.4653), (1.453, -0.5, 2.466), (1.454, -0.01987, 2.467), (0.4853, -0.01987, 1.014), (0.4853, -0.5, 1.014), (-0.09737, -1.431, -0.4653), (0.8666, -1.431, 0.9806), (0.4631, -0.5, 0.981), (-0.5, -0.5, -0.4631), (2.097, -1.431, 2.466), (1.13, -1.431, 1.015), (1.532, -0.5, 1.014), (2.5, -0.5, 2.465), (0.05386, -1.491, -0.4653), (1.017, -1.491, 0.9789), (0.9545, -1.491, 0.9789), (-0.008296, -1.491, -0.4653), (-0.09737, -1.431, -0.4653), (-0.008296, -1.491, -0.4653), (0.9545, -1.491, 0.9789), (0.8666, -1.431, 0.9806), (0.05386, -1.491, -0.4653), (0.1429, -1.431, -0.4653), (1.107, -1.431, 0.9806), (1.017, -1.491, 0.9789), (0.5455, -0.5, -0.4653), (0.5449, -0.01987, -0.4661), (1.51, -0.01987, 0.981), (1.51, -0.5, 0.981), (0.8894, -1.431, 1.015), (1.857, -1.431, 2.466), (1.453, -0.5, 2.466), (0.4853, -0.5, 1.014), (1.107, -1.431, 0.9806), (0.1429, -1.431, -0.4653), (0.5455, -0.5, -0.4653), (1.51, -0.5, 0.981), (1.042, -1.491, 1.016), (2.008, -1.491, 2.466), (1.946, -1.491, 2.466), (0.9795, -1.491, 1.016), (0.9795, -1.491, 1.016), (1.946, -1.491, 2.466), (1.857, -1.431, 2.466), (0.8894, -1.431, 1.015), (1.13, -1.431, 1.015), (2.097, -1.431, 2.466), (2.008, -1.491, 2.466), (1.042, -1.491, 1.016), (1.532, -0.01987, 1.014), (2.501, -0.01987, 2.466), (2.5, -0.5, 2.465), (1.532, -0.5, 1.014)], [], [(0, 1, 2), (0, 2, 3), (4, 5, 6), (4, 6, 7), (8, 9, 10), (8, 10, 11), (12, 13, 14), (12, 14, 15), (16, 17, 18), (19, 20, 21), (22, 23, 24), (25, 26, 27), (28, 29, 30), (29, 31, 30), (31, 32, 30), (32, 28, 30), (33, 34, 35), (33, 35, 36), (37, 38, 39), (37, 39, 40), (41, 42, 43), (41, 43, 44), (45, 46, 47), (45, 47, 48), (49, 50, 51), (52, 53, 54), (55, 56, 57), (58, 59, 60), (61, 62, 63), (62, 64, 63), (64, 65, 63), (65, 61, 63), (66, 67, 68), (69, 66, 68), (69, 68, 70), (71, 72, 73), (73, 72, 74), (74, 75, 73), (75, 76, 73), (77, 78, 79), (79, 80, 77), (80, 81, 77), (81, 82, 77), (77, 83, 78), (83, 77, 84), (85, 83, 84), (84, 86, 85), (77, 87, 84), (77, 88, 87), (89, 86, 84), (84, 90, 89), (84, 91, 90), (84, 92, 91), (93, 94, 95), (95, 96, 93), (95, 97, 96), (95, 98, 97), (95, 94, 99), (100, 99, 94), (101, 100, 94), (102, 101, 94), (94, 103, 102), (100, 104, 99), (100, 101, 105), (105, 106, 100), (106, 107, 100), (107, 108, 100), (109, 110, 111), (112, 111, 110), (112, 110, 113), (114, 110, 109), (109, 115, 114), (114, 115, 116), (116, 117, 114), (111, 118, 109), (111, 119, 118), (120, 121, 122), (120, 122, 123), (124, 125, 126), (126, 127, 124), (127, 128, 124), (129, 130, 131), (130, 132, 131), (130, 133, 132), (134, 130, 129), (134, 135, 130), (131, 136, 129), (131, 137, 136), (138, 139, 140), (138, 140, 141), (142, 143, 144), (142, 144, 145), (146, 147, 148), (146, 148, 149), (150, 151, 152), (150, 152, 153), (154, 155, 156), (154, 156, 157), (158, 159, 160), (158, 160, 161), (162, 163, 164), (162, 164, 165), (166, 167, 168), (166, 168, 169), (170, 171, 172), (170, 172, 173), (174, 175, 176), (174, 176, 177), (178, 179, 180), (178, 180, 181), (182, 183, 184), (182, 184, 185), (186, 187, 188), (186, 188, 189), (190, 191, 192), (190, 192, 193), (194, 195, 196), (194, 196, 197), (198, 199, 200), (198, 200, 201), (202, 203, 204), (202, 204, 205), (206, 207, 208), (206, 208, 209), (210, 211, 212), (210, 212, 213), (214, 215, 216), (214, 216, 217), (218, 219, 220), (218, 220, 221), (222, 223, 224), (222, 224, 225)])
me_strut_ramp.polygons.foreach_set('use_smooth', [True] * 132)
_k = set([(0, 1), (0, 3), (1, 2), (2, 3), (4, 5), (4, 7), (5, 6), (6, 7), (8, 9), (8, 11), (9, 10), (10, 11), (12, 13), (12, 15), (13, 14), (14, 15), (16, 17), (16, 18), (17, 18), (19, 20), (19, 21), (20, 21), (22, 23), (22, 24), (23, 24), (25, 26), (25, 27), (26, 27), (28, 29), (28, 32), (29, 31), (31, 32), (33, 34), (33, 36), (34, 35), (35, 36), (37, 38), (37, 40), (38, 39), (39, 40), (41, 42), (41, 44), (42, 43), (43, 44), (45, 46), (45, 48), (46, 47), (47, 48), (49, 50), (49, 51), (50, 51), (52, 53), (52, 54), (53, 54), (55, 56), (55, 57), (56, 57), (58, 59), (58, 60), (59, 60), (61, 62), (61, 65), (62, 64), (64, 65), (66, 67), (66, 69), (67, 68), (68, 70), (69, 70), (71, 72), (71, 73), (72, 74), (73, 76), (74, 75), (75, 76), (77, 82), (77, 88), (78, 79), (78, 83), (79, 80), (80, 81), (81, 82), (83, 85), (84, 87), (84, 92), (85, 86), (86, 89), (87, 88), (89, 90), (90, 91), (91, 92), (93, 94), (93, 96), (94, 103), (95, 98), (95, 99), (96, 97), (97, 98), (99, 104), (100, 104), (100, 108), (101, 102), (101, 105), (102, 103), (105, 106), (106, 107), (107, 108), (109, 115), (109, 118), (110, 113), (110, 114), (111, 112), (111, 119), (112, 113), (114, 117), (115, 116), (116, 117), (118, 119), (120, 121), (120, 123), (121, 122), (122, 123), (124, 125), (124, 128), (125, 126), (126, 127), (127, 128), (129, 134), (129, 136), (130, 133), (130, 135), (131, 132), (131, 137), (132, 133), (134, 135), (136, 137), (138, 139), (138, 141), (139, 140), (140, 141), (142, 143), (142, 145), (143, 144), (144, 145), (146, 147), (146, 149), (147, 148), (148, 149), (150, 151), (150, 153), (151, 152), (152, 153), (154, 155), (154, 157), (155, 156), (156, 157), (158, 159), (158, 161), (159, 160), (160, 161), (162, 163), (162, 165), (163, 164), (164, 165), (166, 167), (166, 169), (167, 168), (168, 169), (170, 171), (170, 173), (171, 172), (172, 173), (174, 175), (174, 177), (175, 176), (176, 177), (178, 179), (178, 181), (179, 180), (180, 181), (182, 183), (182, 185), (183, 184), (184, 185), (186, 187), (186, 189), (187, 188), (188, 189), (190, 191), (190, 193), (191, 192), (192, 193), (194, 195), (194, 197), (195, 196), (196, 197), (198, 199), (198, 201), (199, 200), (200, 201), (202, 203), (202, 205), (203, 204), (204, 205), (206, 207), (206, 209), (207, 208), (208, 209), (210, 211), (210, 213), (211, 212), (212, 213), (214, 215), (214, 217), (215, 216), (216, 217), (218, 219), (218, 221), (219, 220), (220, 221), (222, 223), (222, 225), (223, 224), (224, 225)])
me_strut_ramp.attributes.new('sharp_edge', 'BOOLEAN', 'EDGE').data.foreach_set('value', [ (min(e.vertices), max(e.vertices)) in _k for e in me_strut_ramp.edges])
_uv = me_strut_ramp.uv_layers.new(name='UVMap')
_uv.uv.foreach_set('vector', [0.7472, 0.08021, 0.7469, 0.08021, 0.7469, 0.07239, 0.7472, 0.08021, 0.7469, 0.07239, 0.7472, 0.07239, 0.7472, 0.08051, 0.7472, 0.08021, 0.7551, 0.08021, 0.7472, 0.08051, 0.7551, 0.08021, 0.7551, 0.08051, 0.7554, 0.08021, 0.7551, 0.08021, 0.7551, 0.07239, 0.7554, 0.08021, 0.7551, 0.07239, 0.7554, 0.07239, 0.7472, 0.07239, 0.7472, 0.07172, 0.7551, 0.07172, 0.7472, 0.07239, 0.7551, 0.07172, 0.7551, 0.07239, 0.7469, 0.08021, 0.7472, 0.08021, 0.7472, 0.08051, 0.7551, 0.08021, 0.7554, 0.08021, 0.7551, 0.08051, 0.7472, 0.07239, 0.7469, 0.07239, 0.7472, 0.07172, 0.7554, 0.07239, 0.7551, 0.07239, 0.7551, 0.07172, 0.7472, 0.07239, 0.7551, 0.07239, 0.7512, 0.0763, 0.7551, 0.07239, 0.7551, 0.08021, 0.7512, 0.0763, 0.7551, 0.08021, 0.7472, 0.08021, 0.7512, 0.0763, 0.7472, 0.08021, 0.7472, 0.07239, 0.7512, 0.0763, 0.7636, 0.08022, 0.7639, 0.08022, 0.7639, 0.08804, 0.7636, 0.08022, 0.7639, 0.08804, 0.7636, 0.08804, 0.7636, 0.07992, 0.7636, 0.08022, 0.7558, 0.08022, 0.7636, 0.07992, 0.7558, 0.08022, 0.7558, 0.07992, 0.7555, 0.08022, 0.7558, 0.08022, 0.7558, 0.08804, 0.7555, 0.08022, 0.7558, 0.08804, 0.7555, 0.08804, 0.7636, 0.08804, 0.7636, 0.08872, 0.7558, 0.08872, 0.7636, 0.08804, 0.7558, 0.08872, 0.7558, 0.08804, 0.7639, 0.08022, 0.7636, 0.08022, 0.7636, 0.07992, 0.7558, 0.08022, 0.7555, 0.08022, 0.7558, 0.07992, 0.7636, 0.08804, 0.7639, 0.08804, 0.7636, 0.08872, 0.7555, 0.08804, 0.7558, 0.08804, 0.7558, 0.08872, 0.7636, 0.08804, 0.7558, 0.08804, 0.7597, 0.08413, 0.7558, 0.08804, 0.7558, 0.08022, 0.7597, 0.08413, 0.7558, 0.08022, 0.7636, 0.08022, 0.7597, 0.08413, 0.7636, 0.08022, 0.7636, 0.08804, 0.7597, 0.08413, 0.2491, 0.08366, 0.2491, 0.08367, 0.2468, 0.08365, 0.2491, 0.07671, 0.2491, 0.08366, 0.2468, 0.08365, 0.2491, 0.07671, 0.2468, 0.08365, 0.2468, 0.07671, 0.2418, 0.09822, 0.2418, 0.09821, 0.2442, 0.09821, 0.2442, 0.09821, 0.2418, 0.09821, 0.2418, 0.09353, 0.2418, 0.09353, 0.2418, 0.08882, 0.2442, 0.09821, 0.2418, 0.08882, 0.2442, 0.08882, 0.2442, 0.09821, 0.2394, 0.0838, 0.2394, 0.08882, 0.2349, 0.08689, 0.2349, 0.08689, 0.2346, 0.08646, 0.2394, 0.0838, 0.2346, 0.08646, 0.2346, 0.08616, 0.2394, 0.0838, 0.2346, 0.08616, 0.2349, 0.08573, 0.2394, 0.0838, 0.2394, 0.0838, 0.2417, 0.08882, 0.2394, 0.08882, 0.2417, 0.08882, 0.2394, 0.0838, 0.2442, 0.08379, 0.2418, 0.08882, 0.2417, 0.08882, 0.2442, 0.08379, 0.2442, 0.08379, 0.2442, 0.08882, 0.2418, 0.08882, 0.2394, 0.0838, 0.2418, 0.08379, 0.2442, 0.08379, 0.2394, 0.0838, 0.2417, 0.08379, 0.2418, 0.08379, 0.2486, 0.08688, 0.2442, 0.08882, 0.2442, 0.08379, 0.2442, 0.08379, 0.2489, 0.08646, 0.2486, 0.08688, 0.2442, 0.08379, 0.2489, 0.08615, 0.2489, 0.08646, 0.2442, 0.08379, 0.2486, 0.08573, 0.2489, 0.08615, 0.2632, 0.09628, 0.2587, 0.09821, 0.2587, 0.09319, 0.2587, 0.09319, 0.2635, 0.09585, 0.2632, 0.09628, 0.2587, 0.09319, 0.2635, 0.09555, 0.2635, 0.09585, 0.2587, 0.09319, 0.2632, 0.09512, 0.2635, 0.09555, 0.2587, 0.09319, 0.2587, 0.09821, 0.2564, 0.09319, 0.2539, 0.09319, 0.2564, 0.09319, 0.2587, 0.09821, 0.2539, 0.09821, 0.2539, 0.09319, 0.2587, 0.09821, 0.2562, 0.09822, 0.2539, 0.09821, 0.2587, 0.09821, 0.2587, 0.09821, 0.2564, 0.09822, 0.2562, 0.09822, 0.2539, 0.09319, 0.2562, 0.09319, 0.2564, 0.09319, 0.2539, 0.09319, 0.2539, 0.09821, 0.2494, 0.09628, 0.2494, 0.09628, 0.2491, 0.09585, 0.2539, 0.09319, 0.2491, 0.09585, 0.2491, 0.09555, 0.2539, 0.09319, 0.2491, 0.09555, 0.2494, 0.09512, 0.2539, 0.09319, 0.7469, 0.09297, 0.7466, 0.09311, 0.7466, 0.09283, 0.7425, 0.09283, 0.7466, 0.09283, 0.7466, 0.09311, 0.7425, 0.09283, 0.7466, 0.09311, 0.7425, 0.09311, 0.7466, 0.1053, 0.7466, 0.09311, 0.7469, 0.09297, 0.7469, 0.09297, 0.7469, 0.1053, 0.7466, 0.1053, 0.7466, 0.1053, 0.7469, 0.1053, 0.7469, 0.1053, 0.7469, 0.1053, 0.7466, 0.1053, 0.7466, 0.1053, 0.7466, 0.09283, 0.7469, 0.08062, 0.7469, 0.09297, 0.7466, 0.09283, 0.7466, 0.08062, 0.7469, 0.08062, 0.2442, 0.09821, 0.2442, 0.08882, 0.2486, 0.08688, 0.2442, 0.09821, 0.2486, 0.08688, 0.2486, 0.09628, 0.2539, 0.08379, 0.2562, 0.08379, 0.2562, 0.0885, 0.2562, 0.0885, 0.2562, 0.09319, 0.2539, 0.08379, 0.2562, 0.09319, 0.2539, 0.09319, 0.2539, 0.08379, 0.7471, 0.09707, 0.7475, 0.09698, 0.7475, 0.09717, 0.7475, 0.09698, 0.7515, 0.09717, 0.7475, 0.09717, 0.7475, 0.09698, 0.7515, 0.09698, 0.7515, 0.09717, 0.7471, 0.08884, 0.7475, 0.09698, 0.7471, 0.09707, 0.7471, 0.08884, 0.7475, 0.08884, 0.7475, 0.09698, 0.7475, 0.09717, 0.7471, 0.1053, 0.7471, 0.09707, 0.7475, 0.09717, 0.7475, 0.1053, 0.7471, 0.1053, 0.2539, 0.08379, 0.2539, 0.09319, 0.2494, 0.09512, 0.2539, 0.08379, 0.2494, 0.09512, 0.2494, 0.08573, 0.7425, 0.09311, 0.7347, 0.09312, 0.7347, 0.09283, 0.7425, 0.09311, 0.7347, 0.09283, 0.7425, 0.09283, 0.7465, 0.08051, 0.7465, 0.07977, 0.7468, 0.07956, 0.7465, 0.08051, 0.7468, 0.07956, 0.7468, 0.08032, 0.7515, 0.09698, 0.7593, 0.1004, 0.7593, 0.1006, 0.7515, 0.09698, 0.7593, 0.1006, 0.7515, 0.09717, 0.7468, 0.0783, 0.7468, 0.07904, 0.7465, 0.07924, 0.7468, 0.0783, 0.7465, 0.07924, 0.7465, 0.07849, 0.7465, 0.07977, 0.7465, 0.07924, 0.7468, 0.07904, 0.7465, 0.07977, 0.7468, 0.07904, 0.7468, 0.07956, 0.2553, 0.08367, 0.2647, 0.06958, 0.2651, 0.06958, 0.2553, 0.08367, 0.2651, 0.06958, 0.2557, 0.08367, 0.2557, 0.08367, 0.2651, 0.06958, 0.2654, 0.06958, 0.2557, 0.08367, 0.2654, 0.06958, 0.256, 0.08367, 0.2658, 0.06958, 0.2564, 0.08367, 0.256, 0.08367, 0.2658, 0.06958, 0.256, 0.08367, 0.2654, 0.06958, 0.2394, 0.08882, 0.2417, 0.08882, 0.2417, 0.09348, 0.2394, 0.08882, 0.2417, 0.09348, 0.2394, 0.09348, 0.2423, 0.08366, 0.2423, 0.07672, 0.2468, 0.07671, 0.2423, 0.08366, 0.2468, 0.07671, 0.2468, 0.08365, 0.2365, 0.06982, 0.2412, 0.06982, 0.2392, 0.07429, 0.2365, 0.06982, 0.2392, 0.07429, 0.2346, 0.07429, 0.2414, 0.08367, 0.2368, 0.07673, 0.2371, 0.07673, 0.2414, 0.08367, 0.2371, 0.07673, 0.2417, 0.08367, 0.2421, 0.08367, 0.2417, 0.08367, 0.2371, 0.07673, 0.2421, 0.08367, 0.2371, 0.07673, 0.2375, 0.07672, 0.2414, 0.08367, 0.241, 0.08367, 0.2363, 0.07672, 0.2414, 0.08367, 0.2363, 0.07672, 0.2368, 0.07673, 0.2587, 0.09319, 0.2564, 0.09319, 0.2564, 0.08855, 0.2587, 0.09319, 0.2564, 0.08855, 0.2587, 0.08855, 0.2349, 0.09153, 0.2349, 0.08689, 0.2394, 0.08882, 0.2349, 0.09153, 0.2394, 0.08882, 0.2394, 0.09348, 0.2632, 0.09049, 0.2632, 0.09512, 0.2587, 0.09319, 0.2632, 0.09049, 0.2587, 0.09319, 0.2587, 0.08855, 0.2543, 0.08366, 0.2497, 0.0767, 0.25, 0.0767, 0.2543, 0.08366, 0.25, 0.0767, 0.2546, 0.08366, 0.2546, 0.08366, 0.25, 0.0767, 0.2504, 0.0767, 0.2546, 0.08366, 0.2504, 0.0767, 0.2551, 0.08367, 0.2539, 0.08367, 0.2493, 0.0767, 0.2497, 0.0767, 0.2539, 0.08367, 0.2497, 0.0767, 0.2543, 0.08366, 0.2392, 0.07659, 0.2346, 0.07659, 0.2346, 0.07429, 0.2392, 0.07659, 0.2346, 0.07429, 0.2392, 0.07429])
me_strut_ramp.materials.append(mat_strut_ramp)
me_strut_ramp.use_remesh_preserve_volume = False
me_strut_ramp.use_remesh_preserve_attributes = False
me_strut_ramp.use_mirror_vertex_groups = False
me_strut_ramp.update()
me_strut_ramp.normals_split_custom_set([tuple(v) for v in zip(*[iter([0.0, 0.7072, -0.707, 0.0, 0.7072, -0.707, 0.0, 0.7072, -0.707, 0.0, 0.7072, -0.707, 0.0, 0.7072, -0.707, 0.0, 0.7072, -0.707, -0.7042, 0.0, -0.71, -0.7042, 0.0, -0.71, -0.7042, 0.0, -0.71, -0.7042, 0.0, -0.71, -0.7042, 0.0, -0.71, -0.7042, 0.0, -0.71, 0.0, -0.7072, -0.707, 0.0, -0.7072, -0.707, 0.0, -0.7072, -0.707, 0.0, -0.7072, -0.707, 0.0, -0.7072, -0.707, 0.0, -0.7072, -0.707, 0.3937, 0.0, -0.9192, 0.3937, 0.0, -0.9192, 0.3937, 0.0, -0.9192, 0.3937, 0.0, -0.9192, 0.3937, 0.0, -0.9192, 0.3937, 0.0, -0.9192, -0.5742, 0.579, -0.5789, -0.5742, 0.579, -0.5789, -0.5742, 0.579, -0.5789, -0.5742, -0.579, -0.5789, -0.5742, -0.579, -0.5789, -0.5742, -0.579, -0.5789, 0.2898, 0.6768, -0.6767, 0.2898, 0.6768, -0.6767, 0.2898, 0.6768, -0.6767, 0.2898, -0.6768, -0.6767, 0.2898, -0.6768, -0.6767, 0.2898, -0.6768, -0.6767, 0.0, 0.0, -1.0, 0.0, 0.0, -1.0, 0.0, 0.0, -1.0, 0.0, 0.0, -1.0, 0.0, 0.0, -1.0, 0.0, 0.0, -1.0, 0.0, 0.0, -1.0, 0.0, 0.0, -1.0, 0.0, 0.0, -1.0, 0.0, 0.0, -1.0, 0.0, 0.0, -1.0, 0.0, 0.0, -1.0, 0.0, 0.7072, 0.707, 0.0, 0.7072, 0.707, 0.0, 0.7072, 0.707, 0.0, 0.7072, 0.707, 0.0, 0.7072, 0.707, 0.0, 0.7072, 0.707, 0.7071, 0.0, 0.7071, 0.7071, 0.0, 0.7071, 0.7071, 0.0, 0.7071, 0.7071, 0.0, 0.7071, 0.7071, 0.0, 0.7071, 0.7071, 0.0, 0.7071, 0.0, -0.7072, 0.707, 0.0, -0.7072, 0.707, 0.0, -0.7072, 0.707, 0.0, -0.7072, 0.707, 0.0, -0.7072, 0.707, 0.0, -0.7072, 0.707, -0.3854, 0.0, 0.9227, -0.3854, 0.0, 0.9227, -0.3854, 0.0, 0.9228, -0.3854, 0.0, 0.9227, -0.3854, 0.0, 0.9228, -0.3854, 0.0, 0.9228, 0.5773, 0.5774, 0.5773, 0.5773, 0.5774, 0.5773, 0.5773, 0.5774, 0.5773, 0.5773, -0.5774, 0.5773, 0.5773, -0.5774, 0.5773, 0.5773, -0.5774, 0.5773, -0.2832, 0.6782, 0.6781, -0.2832, 0.6782, 0.6781, -0.2832, 0.6782, 0.6781, -0.2832, -0.6782, 0.6781, -0.2832, -0.6782, 0.6781, -0.2832, -0.6782, 0.6781, 0.0, 0.0, 1.0, 0.0, 0.0, 1.0, 0.0, 0.0, 1.0, 0.0, 0.0, 1.0, 0.0, 0.0, 1.0, 0.0, 0.0, 1.0, 0.0, 0.0, 1.0, 0.0, 0.0, 1.0, 0.0, 0.0, 1.0, 0.0, 0.0, 1.0, 0.0, 0.0, 1.0, 0.0, 0.0, 1.0, -0.832, -1.308e-07, 0.5548, -0.832, -1.907e-07, 0.5548, -0.832, -3.533e-08, 0.5548, -0.832, 1.026e-07, 0.5548, -0.832, -1.308e-07, 0.5548, -0.832, -3.533e-08, 0.5548, -0.832, 1.026e-07, 0.5548, -0.832, -3.533e-08, 0.5548, -0.832, 1.386e-07, 0.5548, -0.8319, -6.569e-05, 0.5549, -0.8319, -6.565e-05, 0.5549, -0.832, -0.0001049, 0.5548, -0.832, -0.0001049, 0.5548, -0.8319, -6.565e-05, 0.5549, -0.832, -6.527e-05, 0.5548, -0.832, -6.527e-05, 0.5548, -0.832, -0.0004843, 0.5548, -0.832, -0.0001049, 0.5548, -0.832, -0.0004843, 0.5548, -0.832, -0.0005238, 0.5548, -0.832, -0.0001049, 0.5548, 0.0001956, -0.0004269, 1.0, 0.0005745, -0.0004522, 1.0, 0.0005763, -3.534e-06, 1.0, 0.0005763, -3.534e-06, 1.0, 0.0005881, -9.817e-06, 1.0, 0.0001956, -0.0004269, 1.0, 0.0005881, -9.817e-06, 1.0, 0.0005941, -1.26e-05, 1.0, 0.0001956, -0.0004269, 1.0, 0.0005941, -1.26e-05, 1.0, 0.0005963, -1.824e-05, 1.0, 0.0001956, -0.0004269, 1.0, 0.0001956, -0.0004269, 1.0, 0.0003883, -0.0006443, 1.0, 0.0005745, -0.0004522, 1.0, 0.0003883, -0.0006443, 1.0, 0.0001956, -0.0004269, 1.0, 0.0003862, 0.0001653, 1.0, 0.0005806, -0.0003968, 1.0, 0.0003883, -0.0006443, 1.0, 0.0003862, 0.0001653, 1.0, 0.0003862, 0.0001653, 1.0, 0.0006104, -6.818e-05, 1.0, 0.0005806, -0.0003968, 1.0, 0.0001956, -0.0004269, 1.0, 0.0005784, -0.000345, 1.0, 0.0003862, 0.0001653, 1.0, 0.0001956, -0.0004269, 1.0, 0.0005887, -0.0004278, 1.0, 0.0005784, -0.000345, 1.0, 0.0005971, 0.0003746, 1.0, 0.0006104, -6.818e-05, 1.0, 0.0003862, 0.0001653, 1.0, 0.0003862, 0.0001653, 1.0, 0.0005686, 0.000353, 1.0, 0.0005971, 0.0003746, 1.0, 0.0003862, 0.0001653, 1.0, 0.0006334, 0.0003863, 1.0, 0.0005686, 0.000353, 1.0, 0.0003862, 0.0001653, 1.0, 0.000811, 0.0004723, 1.0, 0.0006334, 0.0003863, 1.0, -0.001571, 0.001085, -1.0, -0.001264, 8.511e-05, -1.0, -0.001137, 0.0001509, -1.0, -0.001137, 0.0001509, -1.0, -0.001667, 0.00113, -1.0, -0.001571, 0.001085, -1.0, -0.001137, 0.0001509, -1.0, -0.001696, 0.001172, -1.0, -0.001667, 0.00113, -1.0, -0.001137, 0.0001509, -1.0, -0.001657, 0.001144, -1.0, -0.001696, 0.001172, -1.0, -0.001137, 0.0001509, -1.0, -0.001264, 8.511e-05, -1.0, -0.00104, -0.0003491, -1.0, -0.001163, -0.000502, -1.0, -0.00104, -0.0003491, -1.0, -0.001264, 8.511e-05, -1.0, -0.001177, -0.0004915, -1.0, -0.001163, -0.000502, -1.0, -0.001264, 8.511e-05, -1.0, -0.0009958, -0.0003828, -1.0, -0.001177, -0.0004915, -1.0, -0.001264, 8.511e-05, -1.0, -0.001264, 8.511e-05, -1.0, -0.001019, -0.0003643, -1.0, -0.0009958, -0.0003828, -1.0, -0.001163, -0.000502, -1.0, -0.0009836, -0.0004305, -1.0, -0.00104, -0.0003491, -1.0, -0.001163, -0.000502, -1.0, -0.001177, -0.0004915, -1.0, -0.001674, -0.0007867, -1.0, -0.001674, -0.0007867, -1.0, -0.001638, -0.0007623, -1.0, -0.001163, -0.000502, -1.0, -0.001638, -0.0007623, -1.0, -0.001672, -0.0007857, -1.0, -0.001163, -0.000502, -1.0, -0.001672, -0.0007857, -1.0, -0.001643, -0.000766, -1.0, -0.001163, -0.000502, -1.0, -0.8319, -3.76e-06, 0.5549, -0.8319, 1.575e-06, 0.5549, -0.8319, -6.405e-06, 0.5549, -0.8319, 6.646e-08, 0.5549, -0.8319, -6.405e-06, 0.5549, -0.8319, 1.575e-06, 0.5549, -0.8319, 6.646e-08, 0.5549, -0.8319, 1.575e-06, 0.5549, -0.8319, 7.017e-08, 0.5549, -0.832, 4.061e-07, 0.5548, -0.8319, 1.575e-06, 0.5549, -0.8319, -3.76e-06, 0.5549, -0.8319, -3.76e-06, 0.5549, -0.8319, 1.502e-06, 0.5549, -0.832, 4.061e-07, 0.5548, -0.832, 4.061e-07, 0.5548, -0.8319, 1.502e-06, 0.5549, -0.8319, -9.359e-08, 0.5549, -0.8319, -9.359e-08, 0.5549, -0.832, -2.303e-06, 0.5548, -0.832, 4.061e-07, 0.5548, -0.8319, -6.405e-06, 0.5549, -0.832, -0.0003436, 0.5548, -0.8319, -3.76e-06, 0.5549, -0.8319, -6.405e-06, 0.5549, -0.832, -9.927e-06, 0.5548, -0.832, -0.0003436, 0.5548, -0.7824, 0.3396, 0.522, -0.7824, 0.3399, 0.5218, -0.7824, 0.3401, 0.5218, -0.7824, 0.3396, 0.522, -0.7824, 0.3401, 0.5218, -0.7824, 0.34, 0.5218, 0.832, -5.746e-05, -0.5548, 0.832, -6.583e-05, -0.5548, 0.832, -6.551e-05, -0.5548, 0.832, -6.551e-05, -0.5548, 0.8319, 2.268e-05, -0.5549, 0.832, -5.746e-05, -0.5548, 0.8319, 2.268e-05, -0.5549, 0.8319, 3.1e-05, -0.5549, 0.832, -5.746e-05, -0.5548, 0.832, -9.025e-07, -0.5548, 0.8319, 5.259e-06, -0.5549, 0.8319, -6.902e-06, -0.5549, 0.8319, 5.259e-06, -0.5549, 0.8319, 3.608e-07, -0.5549, 0.8319, -6.902e-06, -0.5549, 0.8319, 5.259e-06, -0.5549, 0.8319, 3.88e-07, -0.5549, 0.8319, 3.608e-07, -0.5549, 0.832, -6.557e-06, -0.5548, 0.8319, 5.259e-06, -0.5549, 0.832, -9.025e-07, -0.5548, 0.832, -6.557e-06, -0.5548, 0.832, -6.874e-06, -0.5548, 0.8319, 5.259e-06, -0.5549, 0.8319, -6.902e-06, -0.5549, 0.832, 1.339e-05, -0.5548, 0.832, -9.025e-07, -0.5548, 0.8319, -6.902e-06, -0.5549, 0.832, 1.379e-05, -0.5548, 0.832, 1.339e-05, -0.5548, 0.7828, 0.3385, -0.5222, 0.7827, 0.3389, -0.522, 0.7827, 0.3388, -0.5221, 0.7828, 0.3385, -0.5222, 0.7827, 0.3388, -0.5221, 0.7828, 0.3384, -0.5222, -0.7825, -0.3399, 0.5217, -0.7825, -0.3396, 0.5218, -0.7825, -0.3396, 0.5218, -0.7825, -0.3399, 0.5217, -0.7825, -0.3396, 0.5218, -0.7825, -0.3396, 0.5218, -0.5259, -0.7749, 0.3507, -0.5259, -0.7749, 0.3506, -0.5262, -0.7746, 0.3508, -0.5259, -0.7749, 0.3507, -0.5262, -0.7746, 0.3508, -0.5259, -0.7749, 0.3507, 0.7828, -0.3388, -0.522, 0.7828, -0.3388, -0.522, 0.7828, -0.3388, -0.522, 0.7828, -0.3388, -0.522, 0.7828, -0.3388, -0.522, 0.7828, -0.3388, -0.522, 0.5259, -0.7749, -0.3507, 0.5259, -0.7749, -0.3507, 0.5259, -0.7749, -0.3507, 0.5259, -0.7749, -0.3507, 0.5259, -0.7749, -0.3507, 0.5259, -0.7749, -0.3507, 6.029e-11, -1.0, -1.541e-05, 1.462e-10, -1.0, -1.916e-05, 8.587e-11, -1.0, -1.652e-05, 6.029e-11, -1.0, -1.541e-05, 8.587e-11, -1.0, -1.652e-05, 0.0, -1.0, -1.277e-05, 0.527, 0.7738, -0.3516, 0.5268, 0.774, -0.3514, 0.527, 0.7737, -0.3516, 0.527, 0.7738, -0.3516, 0.527, 0.7737, -0.3516, 0.527, 0.7738, -0.3516, -0.0001117, 1.0, 7.995e-05, 0.0001189, 1.0, -8.439e-05, -0.0001597, 1.0, 0.0001103, -0.0001117, 1.0, 7.995e-05, -0.0001597, 1.0, 0.0001103, -0.0001152, 1.0, 8.245e-05, -0.5272, 0.7736, 0.3517, -0.5268, 0.774, 0.3514, -0.5268, 0.7739, 0.3514, -0.5272, 0.7736, 0.3517, -0.5268, 0.7739, 0.3514, -0.5272, 0.7735, 0.3517, -0.832, 7.076e-07, 0.5548, -0.832, 8.533e-07, 0.5548, -0.832, 1.458e-07, 0.5548, -0.832, 7.076e-07, 0.5548, -0.832, 1.458e-07, 0.5548, -0.832, 0.0, 0.5548, -0.7825, -0.3397, 0.5218, -0.7826, -0.3396, 0.5218, -0.7825, -0.3396, 0.5218, -0.7825, -0.3397, 0.5218, -0.7825, -0.3396, 0.5218, -0.7825, -0.3398, 0.5218, 0.7827, -0.339, -0.522, 0.7828, -0.3389, -0.5219, 0.7828, -0.3389, -0.5219, 0.7827, -0.339, -0.522, 0.7828, -0.3389, -0.5219, 0.7827, -0.339, -0.522, -3.782e-06, -1.0, -1.597e-05, 1.415e-10, -1.0, -1.805e-05, -5.384e-08, -1.0, -1.802e-05, -3.782e-06, -1.0, -1.597e-05, -5.384e-08, -1.0, -1.802e-05, -3.836e-06, -1.0, -1.594e-05, -0.5256, -0.7753, 0.3504, -0.5257, -0.7751, 0.3505, -0.5257, -0.7751, 0.3505, -0.5256, -0.7753, 0.3504, -0.5257, -0.7751, 0.3505, -0.5259, -0.7749, 0.3507, 0.5257, -0.775, -0.3506, 0.5255, -0.7753, -0.3504, 0.5259, -0.7749, -0.3507, 0.5257, -0.775, -0.3506, 0.5259, -0.7749, -0.3507, 0.5259, -0.7749, -0.3507, 0.832, 7.347e-07, -0.5548, 0.832, 8.564e-07, -0.5548, 0.832, 2.676e-07, -0.5548, 0.832, 7.347e-07, -0.5548, 0.832, 2.676e-07, -0.5548, 0.832, 1.457e-07, -0.5548, -0.7826, -0.3395, 0.5219, -0.7826, -0.3394, 0.5218, -0.7826, -0.3394, 0.5218, -0.7826, -0.3395, 0.5219, -0.7826, -0.3394, 0.5218, -0.7825, -0.3396, 0.5219, 0.7828, -0.3388, -0.522, 0.7829, -0.3387, -0.522, 0.7828, -0.3387, -0.522, 0.7828, -0.3388, -0.522, 0.7828, -0.3387, -0.522, 0.7827, -0.3388, -0.522, -1.552e-10, -1.0, -1.847e-05, -1.101e-08, -1.0, -1.778e-05, -1.086e-08, -1.0, -1.779e-05, -1.552e-10, -1.0, -1.847e-05, -1.086e-08, -1.0, -1.779e-05, 0.0, -1.0, -1.848e-05, -0.5259, -0.7749, 0.3507, -0.5263, -0.7745, 0.3509, -0.5263, -0.7745, 0.3509, -0.5259, -0.7749, 0.3507, -0.5263, -0.7745, 0.3509, -0.5259, -0.7749, 0.3507, 0.5259, -0.7749, -0.3507, 0.5263, -0.7745, -0.3509, 0.5263, -0.7745, -0.3509, 0.5259, -0.7749, -0.3507, 0.5263, -0.7745, -0.3509, 0.5259, -0.7749, -0.3507, 0.832, -1.383e-07, -0.5548, 0.832, -8.086e-07, -0.5548, 0.832, -6.705e-07, -0.5548, 0.832, -1.383e-07, -0.5548, 0.832, -6.705e-07, -0.5548, 0.832, 0.0, -0.5548])] * 3)])

# ---- objects
ob_strut_ramp_001 = bpy.data.objects.new('strut_ramp.001', me_strut_ramp_001)
ob_strut_ramp = bpy.data.objects.new('strut_ramp', me_strut_ramp)
ob_lamp = bpy.data.objects.new('Lamp', light_lamp)

# ---- transforms, parenting, visibility, modifiers, constraints
ob_strut_ramp_001.location = (0.0, 0.0, 0.0)
ob_strut_ramp_001.rotation_euler = (1.571, -0.0, 0.0)
ob_strut_ramp_001.lineart.crease_threshold = 0.0
ob_strut_ramp.location = (0.0, 0.0, 0.0)
ob_strut_ramp.rotation_euler = (1.571, -0.0, 0.0)
ob_strut_ramp.lineart.crease_threshold = 0.0
ob_lamp.location = (4.076, 1.005, 5.904)
ob_lamp.rotation_euler = (0.6503, 0.05522, 1.866)
ob_lamp.lock_rotations_4d = False
ob_lamp.empty_display_type = 'ARROWS'
ob_lamp.color = (0.0, 0.0, 0.0, 0.0)
ob_lamp.lineart.crease_threshold = 0.0

# ---- collection membership
col_collection_1.objects.link(ob_strut_ramp_001)
col_collection_1.objects.link(ob_strut_ramp)
col_collection_1.objects.link(ob_lamp)

# ---- scene / render settings (as saved in the file)
scene.frame_start = 1; scene.frame_end = 250; scene.frame_set(1)
scene.render.engine = 'BLENDER_EEVEE_NEXT'
scene.render.resolution_percentage = 50
scene.render.dither_intensity = 0.0
scene.cycles.use_denoising = False
scene.cycles.samples = 128
scene.cycles.sampling_pattern = 'TABULATED_SOBOL'
scene.cycles.use_adaptive_sampling = False
scene.cycles.use_light_tree = False
scene.cycles.blur_glossy = 0.0
scene.cycles.sample_clamp_indirect = 0.0
scene.view_settings.view_transform = 'Standard'
bpy.context.view_layer.update()

# ---- added for rendering (the .blend has no active camera): camera
cam_auto = bpy.data.cameras.new('AutoCamera')
cam_auto.lens = 50.0
cam_auto.sensor_width = 36.0
cam_auto.clip_end = 1000.0
ob_auto_camera = bpy.data.objects.new('AutoCamera', cam_auto)
scene.collection.objects.link(ob_auto_camera)
ob_auto_camera.location = (5.7987, -6.7593, 3.83949)
ob_auto_camera.rotation_euler = (1.09748, -7.21219e-08, 0.694738)
scene.camera = ob_auto_camera
bpy.context.view_layer.update()
